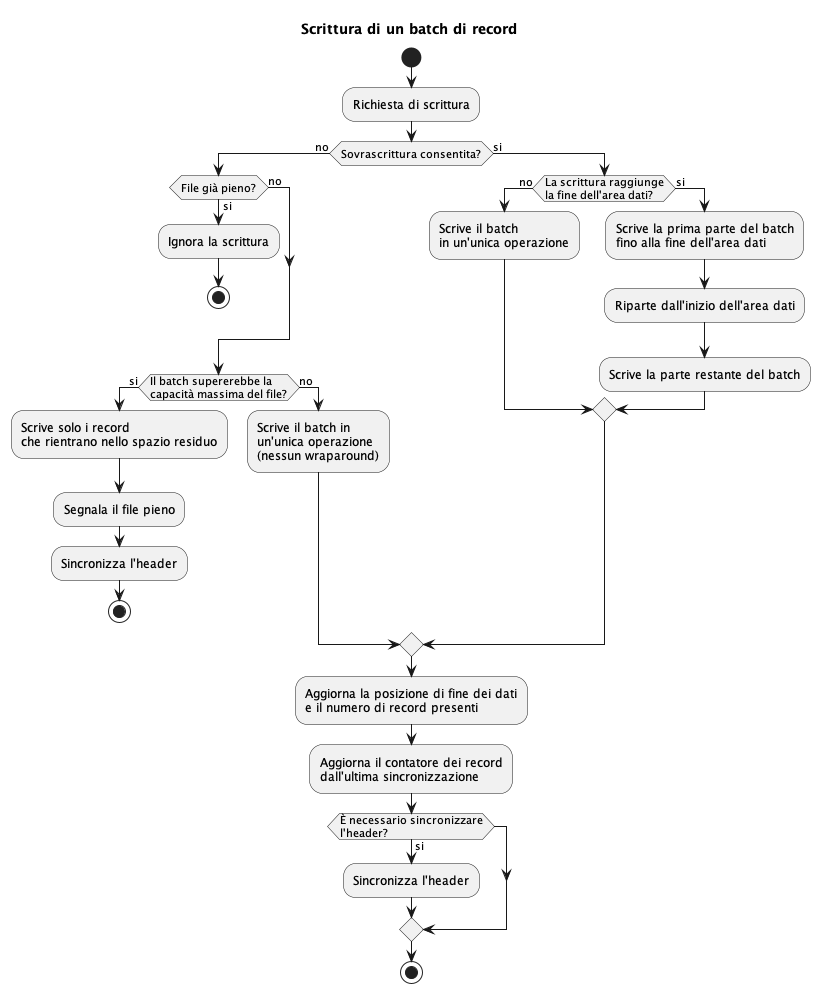

The diagram above was rendered by PlantUML. Its source (embedded in the PNG):
@startuml superfile_write
title Scrittura di un batch di record
skinparam packageStyle rectangle

start
:Richiesta di scrittura;
if (Sovrascrittura consentita?) then (no)
    if (File già pieno?) then (si)
        :Ignora la scrittura;
        stop
    else (no)
    endif
    if (Il batch supererebbe la\ncapacità massima del file?) then (si)
        :Scrive solo i record\nche rientrano nello spazio residuo;
        :Segnala il file pieno;
        :Sincronizza l'header;
        stop
    else (no)
        :Scrive il batch in\nun'unica operazione\n(nessun wraparound);
    endif
else (si)
    if (La scrittura raggiunge\nla fine dell'area dati?) then (no)
        :Scrive il batch\nin un'unica operazione;
    else (si)
        :Scrive la prima parte del batch\nfino alla fine dell'area dati;
        :Riparte dall'inizio dell'area dati;
        :Scrive la parte restante del batch;
    endif
endif
:Aggiorna la posizione di fine dei dati\ne il numero di record presenti;
:Aggiorna il contatore dei record\ndall'ultima sincronizzazione;
if (È necessario sincronizzare\nl'header?) then (si)
    :Sincronizza l'header;
endif
stop
@enduml